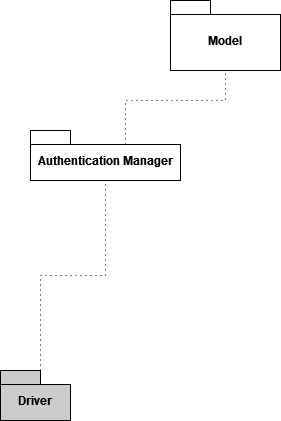

The diagram above was exported from draw.io. Its source (the exported page's mxGraphModel, read from the mxfile embedded in the PNG):
<mxGraphModel dx="666" dy="375" grid="1" gridSize="10" guides="1" tooltips="1" connect="1" arrows="1" fold="1" page="1" pageScale="1" pageWidth="827" pageHeight="1169" math="0" shadow="0">
  <root>
    <mxCell id="0" />
    <mxCell id="1" parent="0" />
    <mxCell id="0v1Ki31kd8C7d0s2U2M7-3" value="Driver" style="shape=folder;fontStyle=1;spacingTop=10;tabWidth=40;tabHeight=14;tabPosition=left;html=1;whiteSpace=wrap;fillColor=#CCCCCC;" vertex="1" parent="1">
      <mxGeometry x="120" y="380" width="70" height="50" as="geometry" />
    </mxCell>
    <mxCell id="0v1Ki31kd8C7d0s2U2M7-9" style="edgeStyle=orthogonalEdgeStyle;rounded=0;orthogonalLoop=1;jettySize=auto;html=1;exitX=0;exitY=0;exitDx=95;exitDy=14;exitPerimeter=0;endArrow=none;endFill=0;dashed=1;dashPattern=1 4;" edge="1" parent="1" source="0v1Ki31kd8C7d0s2U2M7-4" target="0v1Ki31kd8C7d0s2U2M7-8">
      <mxGeometry relative="1" as="geometry" />
    </mxCell>
    <mxCell id="0v1Ki31kd8C7d0s2U2M7-4" value="Authentication Manager" style="shape=folder;fontStyle=1;spacingTop=10;tabWidth=40;tabHeight=14;tabPosition=left;html=1;whiteSpace=wrap;fillColor=#FFFFFF;" vertex="1" parent="1">
      <mxGeometry x="150" y="140" width="150" height="50" as="geometry" />
    </mxCell>
    <mxCell id="0v1Ki31kd8C7d0s2U2M7-5" style="edgeStyle=orthogonalEdgeStyle;rounded=0;orthogonalLoop=1;jettySize=auto;html=1;exitX=0;exitY=0;exitDx=40;exitDy=0;exitPerimeter=0;entryX=0.5;entryY=1;entryDx=0;entryDy=0;entryPerimeter=0;dashed=1;dashPattern=1 4;endArrow=none;endFill=0;" edge="1" parent="1" source="0v1Ki31kd8C7d0s2U2M7-3" target="0v1Ki31kd8C7d0s2U2M7-4">
      <mxGeometry relative="1" as="geometry" />
    </mxCell>
    <mxCell id="0v1Ki31kd8C7d0s2U2M7-8" value="Model" style="shape=folder;fontStyle=1;spacingTop=10;tabWidth=40;tabHeight=14;tabPosition=left;html=1;whiteSpace=wrap;fillColor=#FFFFFF;" vertex="1" parent="1">
      <mxGeometry x="290" y="10" width="110" height="70" as="geometry" />
    </mxCell>
  </root>
</mxGraphModel>